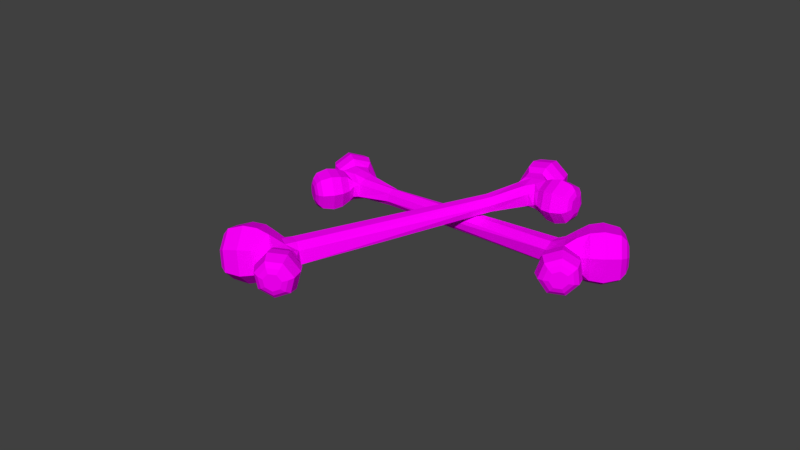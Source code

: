 # Source: Bone.blend  (saved by Blender 2.79.0; exported with 4.5.12 LTS)
import bpy
from mathutils import Matrix  # noqa: F401  (used for matrix-valued properties, if any)

bpy.ops.wm.read_factory_settings(use_empty=True)
scene = bpy.context.scene
scene.name = 'Scene'

# ---- collections
col_collection_1 = bpy.data.collections.new('Collection 1'); scene.collection.children.link(col_collection_1)

# ---- images (referenced by path relative to the original .blend; pixels are not part of the script)
import os
ASSET_DIR = os.environ.get("B2B_ASSET_DIR", "")  # directory of the original .blend (textures are referenced by path, not embedded)
HERE = os.path.dirname(os.path.abspath(__file__))  # packed textures are extracted next to this script under _unpacked/

def load_image(name, relpath, width, height, colorspace="sRGB"):
    """Load a texture the original file referenced (path relative to the .blend, or extracted next to this script)."""
    p = next((c for c in (os.path.join(HERE, relpath), os.path.join(ASSET_DIR, relpath)) if relpath and os.path.exists(c)), "")
    if p:
        img = bpy.data.images.load(p, check_existing=True)
        img.name = name
    else:  # same state as the original file: an image datablock whose file is absent (Cycles renders it pink)
        img = bpy.data.images.new(name, width, height)
        img.source = "FILE"
        img.filepath = "//" + (relpath or name)
    img.colorspace_settings.name = colorspace
    return img
img_colors_png = load_image('colors.png', 'colors.png', 1024, 1024, 'sRGB')

# ---- materials (node trees are filled in below, after node groups)
mat_material_008 = bpy.data.materials.new('Material.008')
mat_material_008.alpha_threshold = 0.0
mat_material_008.roughness = 0.5

# ---- material node trees
mat_material_008.use_nodes = True; mat_material_008.node_tree.nodes.clear()
_N = mat_material_008.node_tree.nodes; _L = mat_material_008.node_tree.links
n0 = _N.new('ShaderNodeOutputMaterial'); n0.name = 'Material Output'; n0.location = (300, 300)
n1 = _N.new('ShaderNodeBsdfDiffuse'); n1.name = 'Diffuse BSDF'; n1.location = (10, 300)
n2 = _N.new('ShaderNodeTexImage'); n2.name = 'Image Texture'; n2.location = (-185, 282)
n2.width = 140
n2.image = img_colors_png
_L.new(n1.outputs[0], n0.inputs[0])
_L.new(n2.outputs[0], n1.inputs[0])
n0.is_active_output = True

# ---- world
world_world = bpy.data.worlds.new('World'); scene.world = world_world
world_world.color = (0.05088, 0.05088, 0.05088)
world_world.use_sun_shadow = False
world_world.sun_shadow_jitter_overblur = 0.0
world_world.cycles.sampling_method = 'MANUAL'

# ---- meshes
me_circle_003 = bpy.data.meshes.new('Circle.003')
me_circle_003.from_pydata([(0.2046, -0.04253, -0.8691), (0.225, -0.003694, -0.8555), (0.2125, 0.0397, -0.8639), (0.1765, 0.05498, -0.8879), (0.1441, 0.03063, -0.9096), (0.1397, -0.015, -0.9125), (0.1667, -0.04757, -0.8945), (-0.007357, 0.06178, 0.6362), (-0.0572, 0.03474, 0.6362), (-0.04631, -0.0373, 0.6362), (-0.003708, -0.06789, 0.6306), (0.06003, -0.06885, 0.6362), (0.09201, 0.01234, 0.6362), (0.06287, 0.05404, 0.6362), (0.01285, 0.1135, 0.7723), (-0.02766, 0.03197, 0.7914), (-0.02223, -0.03617, 0.7943), (0.03552, -0.1233, 0.7572), (0.1187, -0.08807, 0.7016), (0.1476, 0.01215, 0.6823), (0.1005, 0.1018, 0.7137), (0.04971, 0.1389, 0.8211), (-0.02622, 0.04711, 0.8718), (-0.01391, -0.0815, 0.8636), (0.07736, -0.1501, 0.8026), (0.1789, -0.1071, 0.7348), (0.2142, 0.01523, 0.7112), (0.1567, 0.1247, 0.7496), (0.08613, 0.1499, 0.8826), (0.00426, 0.05094, 0.9373), (0.01753, -0.08774, 0.9284), (0.116, -0.1617, 0.8627), (0.2254, -0.1153, 0.7895), (0.2635, 0.01657, 0.7641), (0.2015, 0.1346, 0.8055), (0.1376, 0.1298, 0.9468), (0.06651, 0.04397, 0.9943), (0.07803, -0.07639, 0.9866), (0.1634, -0.1406, 0.9295), (0.2584, -0.1003, 0.866), (0.2915, 0.01414, 0.844), (0.2377, 0.1166, 0.8799), (0.1629, 0.0972, 0.964), (0.1094, 0.03262, 0.9997), (0.1181, -0.05791, 0.9939), (0.1823, -0.1062, 0.9509), (0.2538, -0.0759, 0.9032), (0.2786, 0.01018, 0.8866), (0.2382, 0.08722, 0.9136), (0.1813, 0.06086, 0.9685), (0.1475, 0.01998, 0.9911), (0.153, -0.03732, 0.9874), (0.1936, -0.06789, 0.9603), (0.2389, -0.04871, 0.93), (0.2546, 0.005774, 0.9195), (0.229, 0.05454, 0.9366), (0.06556, 0.02693, -0.4194), (-0.009571, 0.0282, -0.4194), (0.0283, 0.04566, -0.4194), (0.2119, -0.06856, -0.8508), (0.2442, -0.007203, -0.8292), (0.2244, 0.06135, -0.8425), (0.1675, 0.08549, -0.8805), (0.1163, 0.04702, -0.9147), (0.1094, -0.02507, -0.9193), (0.152, -0.07651, -0.8909), (0.2116, -0.09194, -0.8239), (0.2544, -0.01036, -0.7953), (0.2281, 0.0808, -0.8129), (0.1524, 0.1129, -0.8634), (0.08442, 0.06175, -0.9089), (0.07524, -0.03411, -0.915), (0.1318, -0.1025, -0.8772), (0.1828, -0.1063, -0.7647), (0.2321, -0.01229, -0.7317), (0.2018, 0.09274, -0.7519), (0.1146, 0.1297, -0.8102), (0.03623, 0.07079, -0.8626), (0.02566, -0.03967, -0.8697), (0.09087, -0.1185, -0.8261), (0.1471, -0.0984, -0.7201), (0.1928, -0.01123, -0.6895), (0.1647, 0.08617, -0.7083), (0.08388, 0.1205, -0.7624), (0.01119, 0.06582, -0.811), (0.00139, -0.03661, -0.8175), (0.06186, -0.1097, -0.7771), (0.1157, -0.07958, -0.7027), (0.1524, -0.009649, -0.6782), (0.1298, 0.06848, -0.6933), (0.06585, 0.08963, -0.7355), (0.01226, 0.04306, -0.7702), (-0.008657, -0.03144, -0.7778), (0.04733, -0.08864, -0.7484), (0.08188, -0.05527, -0.6226), (0.111, -0.01181, -0.6226), (0.07903, 0.05875, -0.6226), (0.0153, 0.05779, -0.617), (-0.02731, 0.03783, -0.6226), (-0.03819, -0.03421, -0.6226), (0.01165, -0.06302, -0.6226), (-0.2385, -0.06856, 0.7839), (-0.2576, -0.01111, 0.753), (-0.2459, 0.05307, 0.772), (-0.2123, 0.07567, 0.8266), (-0.1821, 0.03966, 0.8757), (-0.178, -0.02784, 0.8823), (-0.2032, -0.076, 0.8414), (-0.2277, -0.09044, 0.7612), (-0.253, -0.01407, 0.7201), (-0.2375, 0.07128, 0.7454), (-0.1929, 0.1013, 0.8179), (-0.1527, 0.05344, 0.8832), (-0.1473, -0.03631, 0.892), (-0.1807, -0.1003, 0.8377), (-0.1801, -0.1039, 0.722), (-0.2092, -0.01588, 0.6747), (-0.1913, 0.08246, 0.7038), (-0.1399, 0.1171, 0.7874), (-0.09362, 0.0619, 0.8626), (-0.08739, -0.04151, 0.8727), (-0.1259, -0.1153, 0.8102), (-0.1323, -0.09649, 0.6981), (-0.1593, -0.01488, 0.6542), (-0.1427, 0.07631, 0.6811), (-0.09505, 0.1084, 0.7587), (-0.05216, 0.05725, 0.8284), (-0.04637, -0.03865, 0.8378), (-0.08205, -0.1071, 0.7798), (-0.08311, -0.07946, 0.6912), (-0.1052, -0.01259, 0.6553), (-0.09165, 0.06214, 0.6774), (-0.05256, 0.08845, 0.7409), (-0.04191, -0.08813, 0.7582), (-0.2171, -0.0489, 0.8388), (-0.2012, -0.01842, 0.8646), (-0.2038, 0.02431, 0.8604), (-0.2229, 0.0471, 0.8294), (-0.2441, 0.0328, 0.7948), (-0.2515, -0.007828, 0.7828), (-0.2395, -0.04419, 0.8024), (-0.06381, -0.05394, 0.6678), (-0.07126, 0.03744, 0.6623), (0.03055, 0.07906, 0.6999), (0.04684, -0.07833, 0.6939), (0.07976, -0.06437, 0.6719), (0.06524, 0.07446, 0.6767), (-0.01735, -0.07622, 0.6943), (-0.07257, -0.02747, 0.6536), (-0.0307, 0.07306, 0.6875), (0.1029, 0.008895, 0.6643), (0.07732, -0.01732, -0.42), (0.04854, -0.05026, -0.42), (-0.02087, -0.01292, -0.42), (0.004844, -0.0483, -0.42), (-0.2195, 0.06909, -0.7703), (-0.2385, 0.01165, -0.7394), (-0.2269, -0.05254, -0.7584), (-0.1933, -0.07513, -0.813), (-0.1631, -0.03912, -0.8621), (-0.159, 0.02838, -0.8687), (-0.1841, 0.07654, -0.8279), (-0.2087, 0.09098, -0.7476), (-0.234, 0.0146, -0.7065), (-0.2185, -0.07074, -0.7318), (-0.1738, -0.1008, -0.8043), (-0.1337, -0.05291, -0.8696), (-0.1283, 0.03684, -0.8784), (-0.1617, 0.1009, -0.8241), (-0.1611, 0.1044, -0.7084), (-0.1902, 0.01641, -0.6611), (-0.1723, -0.08193, -0.6902), (-0.1209, -0.1165, -0.7738), (-0.07462, -0.06137, -0.849), (-0.06838, 0.04204, -0.8591), (-0.1069, 0.1158, -0.7966), (-0.1133, 0.09703, -0.6845), (-0.1403, 0.01542, -0.6406), (-0.1237, -0.07578, -0.6676), (-0.07604, -0.1079, -0.7451), (-0.03315, -0.05671, -0.8148), (-0.02737, 0.03918, -0.8242), (-0.06304, 0.1076, -0.7662), (-0.06411, 0.08, -0.6777), (-0.08624, 0.01312, -0.6417), (-0.07265, -0.06161, -0.6638), (-0.03356, -0.08792, -0.7273), (-0.02291, 0.08867, -0.7446), (-0.1981, 0.04944, -0.8252), (-0.1822, 0.01895, -0.851), (-0.1848, -0.02377, -0.8469), (-0.2039, -0.04657, -0.8158), (-0.2251, -0.03227, -0.7812), (-0.2325, 0.008362, -0.7692), (-0.2205, 0.04472, -0.7888), (-0.04481, 0.05447, -0.6542), (-0.05225, -0.0369, -0.6487), (0.04955, -0.07853, -0.6863), (0.06585, 0.07886, -0.6803), (0.09877, 0.0649, -0.6583), (0.08425, -0.07393, -0.6631), (0.001662, 0.07676, -0.6807), (-0.05357, 0.02801, -0.64), (-0.01169, -0.07253, -0.6739), (0.1219, -0.008361, -0.6507), (1.002, 0.1182, 0.004554), (0.9998, 0.0809, -0.02226), (1.001, 0.03666, -0.009932), (1.004, 0.01875, 0.03224), (1.007, 0.04066, 0.07251), (1.008, 0.08588, 0.08055), (1.005, 0.1204, 0.05031), (-0.4137, 0.04902, -0.5556), (-0.4381, 0.07334, -0.5106), (-0.4327, 0.1458, -0.5156), (-0.4069, 0.1785, -0.548), (-0.3805, 0.183, -0.6061), (-0.3648, 0.1037, -0.6389), (-0.3792, 0.0605, -0.6162), (-0.5223, 0.00269, -0.6431), (-0.5588, 0.08246, -0.6122), (-0.5586, 0.1509, -0.6142), (-0.4979, 0.2398, -0.6408), (-0.4086, 0.2073, -0.688), (-0.3776, 0.1082, -0.7099), (-0.4282, 0.01717, -0.6899), (-0.5467, -0.01919, -0.7006), (-0.6282, 0.0699, -0.6538), (-0.6149, 0.1987, -0.6526), (-0.5169, 0.2701, -0.6978), (-0.4079, 0.2305, -0.7554), (-0.3701, 0.1096, -0.7821), (-0.4319, -0.001523, -0.7577), (-0.5824, -0.02636, -0.7631), (-0.6702, 0.06971, -0.7127), (-0.6559, 0.2086, -0.7113), (-0.5502, 0.2857, -0.7601), (-0.4327, 0.2429, -0.8222), (-0.3919, 0.1125, -0.851), (-0.4585, -0.007309, -0.8247), (-0.6131, -0.001634, -0.8381), (-0.6893, 0.08175, -0.7943), (-0.6769, 0.2023, -0.7931), (-0.5851, 0.2692, -0.8354), (-0.4832, 0.2321, -0.8894), (-0.4478, 0.1189, -0.9143), (-0.5056, 0.0149, -0.8915), (-0.6155, 0.03282, -0.8665), (-0.6729, 0.09553, -0.8335), (-0.6635, 0.1862, -0.8326), (-0.5945, 0.2365, -0.8645), (-0.5179, 0.2086, -0.905), (-0.4912, 0.1235, -0.9238), (-0.5347, 0.04526, -0.9066), (-0.6104, 0.07022, -0.8825), (-0.6467, 0.1099, -0.8616), (-0.6408, 0.1673, -0.8611), (-0.5971, 0.1991, -0.8812), (-0.5486, 0.1815, -0.9069), (-0.5317, 0.1276, -0.9188), (-0.5592, 0.0781, -0.9079), (0.5416, 0.05523, -0.09931), (0.5047, 0.04995, -0.03407), (0.5233, 0.03455, -0.06807), (0.9893, 0.1451, -0.009189), (0.9864, 0.08623, -0.05154), (0.9881, 0.01634, -0.03207), (0.9933, -0.01195, 0.03456), (0.998, 0.02265, 0.09817), (0.9986, 0.0941, 0.1109), (0.9948, 0.1486, 0.06309), (0.9658, 0.1692, -0.02059), (0.9618, 0.09097, -0.0769), (0.9642, -0.001959, -0.05102), (0.971, -0.03958, 0.03758), (0.9773, 0.006435, 0.1222), (0.9781, 0.1014, 0.139), (0.973, 0.1739, 0.07552), (0.9, 0.1838, -0.02371), (0.8955, 0.09367, -0.0886), (0.8982, -0.01341, -0.05877), (0.9061, -0.05676, 0.04331), (0.9132, -0.003736, 0.1408), (0.9143, 0.1057, 0.1602), (0.9084, 0.1892, 0.08703), (0.8437, 0.1754, -0.01499), (0.8395, 0.0918, -0.07516), (0.842, -0.007491, -0.0475), (0.8493, -0.04769, 0.04716), (0.856, 0.001479, 0.1375), (0.8569, 0.103, 0.1556), (0.8514, 0.1804, 0.0877), (0.8131, 0.1555, 0.002596), (0.8097, 0.08842, -0.04567), (0.8117, 0.008767, -0.02348), (0.8171, -0.01706, 0.05157), (0.821, 0.0255, 0.118), (0.8174, 0.09851, 0.1445), (0.8193, 0.1595, 0.08497), (0.7267, 0.1319, -0.008784), (0.741, 0.09008, -0.03679), (0.7253, 0.01794, -0.01333), (0.689, 0.01567, 0.03936), (0.673, 0.03314, 0.0804), (0.6677, 0.1045, 0.0943), (0.6922, 0.1359, 0.05275), (-0.6558, 0.1713, -0.419), (-0.6383, 0.112, -0.3909), (-0.6491, 0.04915, -0.4143), (-0.6802, 0.03007, -0.4716), (-0.7081, 0.06914, -0.5197), (-0.7118, 0.1369, -0.5223), (-0.6885, 0.1824, -0.4775), (-0.6307, 0.193, -0.4159), (-0.6074, 0.1142, -0.3785), (-0.6218, 0.03061, -0.4096), (-0.6631, 0.00524, -0.4859), (-0.7002, 0.05718, -0.5498), (-0.7051, 0.1473, -0.5533), (-0.6742, 0.2078, -0.4937), (-0.5732, 0.2078, -0.4373), (-0.5463, 0.1169, -0.3942), (-0.5629, 0.02064, -0.4301), (-0.6105, -0.008597, -0.5179), (-0.6532, 0.05125, -0.5916), (-0.6589, 0.1551, -0.5956), (-0.6233, 0.2248, -0.527), (-0.5289, 0.2022, -0.4675), (-0.5039, 0.118, -0.4276), (-0.5193, 0.02867, -0.4608), (-0.5634, 0.001562, -0.5423), (-0.6031, 0.05706, -0.6106), (-0.6084, 0.1534, -0.6143), (-0.5753, 0.218, -0.5507), (-0.4987, 0.1876, -0.508), (-0.4783, 0.1186, -0.4753), (-0.4909, 0.04542, -0.5025), (-0.5271, 0.0232, -0.5693), (-0.5368, 0.2006, -0.5761), (-0.6931, 0.1545, -0.4658), (-0.7078, 0.1257, -0.4941), (-0.7054, 0.08283, -0.4925), (-0.6878, 0.0581, -0.462), (-0.6681, 0.07018, -0.4258), (-0.6613, 0.11, -0.4109), (-0.6724, 0.1475, -0.4287), (-0.4689, 0.1625, -0.5149), (-0.4678, 0.07071, -0.5113), (-0.4505, 0.03575, -0.6208), (-0.4372, 0.1935, -0.6224), (-0.4019, 0.1807, -0.6411), (-0.4133, 0.04148, -0.6394), (-0.4691, 0.188, -0.5669), (-0.4608, 0.1352, -0.5019), (-0.4698, 0.03809, -0.5611), (-0.3839, 0.1085, -0.6619), (0.548, 0.1, -0.1065), (0.5339, 0.1314, -0.07944), (0.4998, 0.09037, -0.02139), (0.5124, 0.1271, -0.04157), (0.7072, -0.01286, 0.318), (0.671, 0.04441, 0.3229), (0.6933, 0.1085, 0.326), (0.7574, 0.1312, 0.325), (0.8149, 0.09534, 0.3206), (0.8226, 0.02799, 0.3161), (0.7747, -0.02017, 0.315), (0.6928, -0.03343, 0.2961), (0.6446, 0.04272, 0.3027), (0.6742, 0.128, 0.3068), (0.7594, 0.1581, 0.3054), (0.8359, 0.1104, 0.2996), (0.8462, 0.02088, 0.2937), (0.7825, -0.04315, 0.2921), (0.682, -0.04309, 0.2347), (0.6265, 0.04465, 0.2422), (0.6607, 0.1429, 0.247), (0.7588, 0.1776, 0.2454), (0.847, 0.1227, 0.2386), (0.8588, 0.01948, 0.2318), (0.7854, -0.0543, 0.23), (0.6846, -0.03243, 0.1819), (0.6332, 0.04894, 0.1889), (0.6649, 0.14, 0.1933), (0.7558, 0.1722, 0.1918), (0.8376, 0.1213, 0.1855), (0.8486, 0.02559, 0.1792), (0.7805, -0.04282, 0.1776), (0.7029, -0.0126, 0.1368), (0.6607, 0.05408, 0.1425), (0.6867, 0.1287, 0.1461), (0.7612, 0.1551, 0.1449), (0.7814, -0.02111, 0.1333), (0.7656, 0.00622, 0.3275), (0.7959, 0.0367, 0.3282), (0.791, 0.07934, 0.331), (0.7546, 0.102, 0.3338), (0.7141, 0.08768, 0.3345), (0.6999, 0.0471, 0.3325), (0.7229, 0.01085, 0.3294), (0.6919, 0.01463, 0.1101), (0.6836, 0.1056, 0.1195), (0.7663, 0.1514, 0.05198), (0.769, -0.004611, 0.02517), (0.766, 0.01176, -0.01337), (0.7632, 0.1494, 0.01016), (0.7378, -0.005947, 0.08131), (0.6753, 0.04102, 0.1123), (0.7254, 0.1426, 0.09875), (0.7708, 0.08635, -0.03271)], [], [(56, 13, 12, 151), (152, 11, 10, 154), (153, 9, 8, 57), (58, 7, 13, 56), (151, 12, 11, 152), (154, 10, 9, 153), (57, 8, 7, 58), (14, 21, 27, 20), (19, 26, 25, 18), (17, 24, 23, 16), (15, 22, 21, 14), (20, 27, 26, 19), (18, 25, 24, 17), (16, 23, 22, 15), (27, 34, 33, 26), (25, 32, 31, 24), (23, 30, 29, 22), (21, 28, 34, 27), (26, 33, 32, 25), (24, 31, 30, 23), (22, 29, 28, 21), (33, 40, 39, 32), (31, 38, 37, 30), (29, 36, 35, 28), (34, 41, 40, 33), (32, 39, 38, 31), (30, 37, 36, 29), (28, 35, 41, 34), (37, 44, 43, 36), (35, 42, 48, 41), (40, 47, 46, 39), (38, 45, 44, 37), (36, 43, 42, 35), (41, 48, 47, 40), (39, 46, 45, 38), (48, 55, 54, 47), (46, 53, 52, 45), (44, 51, 50, 43), (42, 49, 55, 48), (47, 54, 53, 46), (45, 52, 51, 44), (43, 50, 49, 42), (50, 51, 52, 53, 54, 55, 49), (72, 65, 59, 66), (71, 64, 65, 72), (61, 2, 3, 62), (62, 3, 4, 63), (66, 59, 60, 67), (63, 4, 5, 64), (64, 5, 6, 65), (60, 1, 2, 61), (59, 0, 1, 60), (69, 62, 63, 70), (65, 6, 0, 59), (68, 61, 62, 69), (67, 60, 61, 68), (70, 63, 64, 71), (74, 67, 68, 75), (78, 71, 72, 79), (75, 68, 69, 76), (79, 72, 66, 73), (76, 69, 70, 77), (73, 66, 67, 74), (77, 70, 71, 78), (85, 78, 79, 86), (81, 74, 75, 82), (84, 77, 78, 85), (83, 76, 77, 84), (86, 79, 73, 80), (82, 75, 76, 83), (80, 73, 74, 81), (93, 86, 80, 87), (90, 83, 84, 91), (87, 80, 81, 88), (91, 84, 85, 92), (88, 81, 82, 89), (92, 85, 86, 93), (89, 82, 83, 90), (153, 99, 100, 154), (151, 95, 96, 56), (57, 98, 99, 153), (58, 97, 98, 57), (154, 100, 94, 152), (56, 96, 97, 58), (152, 94, 95, 151), (155, 194, 193, 156), (168, 161, 155, 162), (162, 155, 156, 163), (156, 193, 192, 157), (160, 189, 188, 161), (5, 4, 3, 2, 1, 0, 6), (159, 190, 189, 160), (165, 158, 159, 166), (101, 140, 139, 102), (106, 135, 134, 107), (114, 107, 101, 108), (108, 101, 102, 109), (105, 136, 135, 106), (102, 139, 138, 103), (111, 104, 105, 112), (113, 106, 107, 114), (103, 138, 137, 104), (135, 136, 137, 138, 139, 140, 134), (109, 102, 103, 110), (110, 103, 104, 111), (107, 134, 140, 101), (104, 137, 136, 105), (119, 112, 113, 120), (121, 114, 108, 115), (120, 113, 114, 121), (117, 110, 111, 118), (112, 105, 106, 113), (118, 111, 112, 119), (115, 108, 109, 116), (124, 117, 118, 125), (128, 121, 115, 122), (125, 118, 119, 126), (127, 120, 121, 128), (126, 119, 120, 127), (123, 116, 117, 124), (116, 109, 110, 117), (15, 126, 127, 16), (132, 125, 126, 15), (129, 122, 123, 130), (122, 115, 116, 123), (130, 123, 124, 131), (16, 127, 128, 133), (131, 124, 125, 132), (133, 128, 122, 129), (7, 8, 142, 149), (8, 9, 148, 142), (15, 14, 132), (7, 149, 143, 13), (14, 20, 146, 143), (12, 13, 146, 150), (11, 12, 150, 145), (18, 17, 144, 145), (130, 148, 141, 129), (9, 10, 147, 141), (16, 133, 17), (10, 11, 144, 147), (143, 149, 132, 14), (149, 142, 131, 132), (145, 144, 11), (143, 146, 13), (147, 144, 17, 133), (142, 148, 130, 131), (141, 148, 9), (150, 146, 20, 19), (141, 147, 133, 129), (145, 150, 19, 18), (167, 160, 161, 168), (157, 192, 191, 158), (189, 190, 191, 192, 193, 194, 188), (163, 156, 157, 164), (164, 157, 158, 165), (161, 188, 194, 155), (158, 191, 190, 159), (173, 166, 167, 174), (175, 168, 162, 169), (174, 167, 168, 175), (171, 164, 165, 172), (166, 159, 160, 167), (172, 165, 166, 173), (169, 162, 163, 170), (178, 171, 172, 179), (182, 175, 169, 176), (179, 172, 173, 180), (181, 174, 175, 182), (180, 173, 174, 181), (177, 170, 171, 178), (170, 163, 164, 171), (92, 180, 181, 91), (186, 179, 180, 92), (183, 176, 177, 184), (176, 169, 170, 177), (184, 177, 178, 185), (91, 181, 182, 187), (185, 178, 179, 186), (187, 182, 176, 183), (100, 99, 196, 203), (99, 98, 202, 196), (92, 93, 186), (100, 203, 197, 94), (93, 87, 200, 197), (95, 94, 200, 204), (96, 95, 204, 199), (89, 90, 198, 199), (184, 202, 195, 183), (98, 97, 201, 195), (91, 187, 90), (97, 96, 198, 201), (197, 203, 186, 93), (203, 196, 185, 186), (199, 198, 96), (197, 200, 94), (201, 198, 90, 187), (196, 202, 184, 185), (195, 202, 98), (204, 200, 87, 88), (195, 201, 187, 183), (199, 204, 88, 89), (261, 218, 217, 356), (357, 216, 215, 359), (358, 214, 213, 262), (263, 212, 218, 261), (356, 217, 216, 357), (359, 215, 214, 358), (262, 213, 212, 263), (219, 226, 232, 225), (224, 231, 230, 223), (222, 229, 228, 221), (220, 227, 226, 219), (225, 232, 231, 224), (223, 230, 229, 222), (221, 228, 227, 220), (232, 239, 238, 231), (230, 237, 236, 229), (228, 235, 234, 227), (226, 233, 239, 232), (231, 238, 237, 230), (229, 236, 235, 228), (227, 234, 233, 226), (238, 245, 244, 237), (236, 243, 242, 235), (234, 241, 240, 233), (239, 246, 245, 238), (237, 244, 243, 236), (235, 242, 241, 234), (233, 240, 246, 239), (242, 249, 248, 241), (240, 247, 253, 246), (245, 252, 251, 244), (243, 250, 249, 242), (241, 248, 247, 240), (246, 253, 252, 245), (244, 251, 250, 243), (253, 260, 259, 252), (251, 258, 257, 250), (249, 256, 255, 248), (247, 254, 260, 253), (252, 259, 258, 251), (250, 257, 256, 249), (248, 255, 254, 247), (255, 256, 257, 258, 259, 260, 254), (277, 270, 264, 271), (276, 269, 270, 277), (266, 207, 208, 267), (267, 208, 209, 268), (271, 264, 265, 272), (268, 209, 210, 269), (269, 210, 211, 270), (265, 206, 207, 266), (264, 205, 206, 265), (274, 267, 268, 275), (270, 211, 205, 264), (273, 266, 267, 274), (272, 265, 266, 273), (275, 268, 269, 276), (279, 272, 273, 280), (283, 276, 277, 284), (280, 273, 274, 281), (284, 277, 271, 278), (281, 274, 275, 282), (278, 271, 272, 279), (282, 275, 276, 283), (290, 283, 284, 291), (286, 279, 280, 287), (289, 282, 283, 290), (288, 281, 282, 289), (291, 284, 278, 285), (287, 280, 281, 288), (285, 278, 279, 286), (298, 291, 285, 292), (295, 288, 289, 296), (292, 285, 286, 293), (296, 289, 290, 297), (293, 286, 287, 294), (297, 290, 291, 298), (294, 287, 288, 295), (358, 304, 305, 359), (356, 300, 301, 261), (262, 303, 304, 358), (263, 302, 303, 262), (359, 305, 299, 357), (261, 301, 302, 263), (357, 299, 300, 356), (360, 399, 398, 361), (373, 366, 360, 367), (367, 360, 361, 368), (361, 398, 397, 362), (365, 394, 393, 366), (210, 209, 208, 207, 206, 205, 211), (364, 395, 394, 365), (370, 363, 364, 371), (306, 345, 344, 307), (311, 340, 339, 312), (319, 312, 306, 313), (313, 306, 307, 314), (310, 341, 340, 311), (307, 344, 343, 308), (316, 309, 310, 317), (318, 311, 312, 319), (308, 343, 342, 309), (340, 341, 342, 343, 344, 345, 339), (314, 307, 308, 315), (315, 308, 309, 316), (312, 339, 345, 306), (309, 342, 341, 310), (324, 317, 318, 325), (326, 319, 313, 320), (325, 318, 319, 326), (322, 315, 316, 323), (317, 310, 311, 318), (323, 316, 317, 324), (320, 313, 314, 321), (329, 322, 323, 330), (333, 326, 320, 327), (330, 323, 324, 331), (332, 325, 326, 333), (331, 324, 325, 332), (328, 321, 322, 329), (321, 314, 315, 322), (220, 331, 332, 221), (337, 330, 331, 220), (334, 327, 328, 335), (327, 320, 321, 328), (335, 328, 329, 336), (221, 332, 333, 338), (336, 329, 330, 337), (338, 333, 327, 334), (212, 213, 347, 354), (213, 214, 353, 347), (220, 219, 337), (212, 354, 348, 218), (219, 225, 351, 348), (217, 218, 351, 355), (216, 217, 355, 350), (223, 222, 349, 350), (335, 353, 346, 334), (214, 215, 352, 346), (221, 338, 222), (215, 216, 349, 352), (348, 354, 337, 219), (354, 347, 336, 337), (350, 349, 216), (348, 351, 218), (352, 349, 222, 338), (347, 353, 335, 336), (346, 353, 214), (355, 351, 225, 224), (346, 352, 338, 334), (350, 355, 224, 223), (372, 365, 366, 373), (362, 397, 396, 363), (394, 395, 396, 397, 398, 399, 393), (368, 361, 362, 369), (369, 362, 363, 370), (366, 393, 399, 360), (363, 396, 395, 364), (378, 371, 372, 379), (380, 373, 367, 374), (379, 372, 373, 380), (376, 369, 370, 377), (371, 364, 365, 372), (377, 370, 371, 378), (374, 367, 368, 375), (383, 376, 377, 384), (387, 380, 374, 381), (384, 377, 378, 385), (386, 379, 380, 387), (385, 378, 379, 386), (382, 375, 376, 383), (375, 368, 369, 376), (297, 385, 386, 296), (391, 384, 385, 297), (388, 381, 382, 389), (381, 374, 375, 382), (389, 382, 383, 390), (296, 386, 387, 392), (390, 383, 384, 391), (392, 387, 381, 388), (305, 304, 401, 408), (304, 303, 407, 401), (297, 298, 391), (305, 408, 402, 299), (298, 292, 405, 402), (300, 299, 405, 409), (301, 300, 409, 404), (294, 295, 403, 404), (389, 407, 400, 388), (303, 302, 406, 400), (296, 392, 295), (302, 301, 403, 406), (402, 408, 391, 298), (408, 401, 390, 391), (404, 403, 301), (402, 405, 299), (406, 403, 295, 392), (401, 407, 389, 390), (400, 407, 303), (409, 405, 292, 293), (400, 406, 392, 388), (404, 409, 293, 294)])
_uv = me_circle_003.uv_layers.new(name='UVMap')
_uv.uv.foreach_set('vector', [0.1319, 0.8481, 0.155, 0.8481, 0.155, 0.8712, 0.1319, 0.8712, 0.1319, 0.8481, 0.155, 0.8481, 0.155, 0.8712, 0.1319, 0.8712, 0.1319, 0.8481, 0.155, 0.8481, 0.155, 0.8712, 0.1319, 0.8712, 0.1319, 0.8481, 0.155, 0.8481, 0.155, 0.8712, 0.1319, 0.8712, 0.1319, 0.8481, 0.155, 0.8481, 0.155, 0.8712, 0.1319, 0.8712, 0.1319, 0.8481, 0.155, 0.8481, 0.155, 0.8712, 0.1319, 0.8712, 0.1319, 0.8481, 0.155, 0.8481, 0.155, 0.8712, 0.1319, 0.8712, 0.1319, 0.8481, 0.155, 0.8481, 0.155, 0.8712, 0.1319, 0.8712, 0.1319, 0.8481, 0.155, 0.8481, 0.155, 0.8712, 0.1319, 0.8712, 0.1319, 0.8481, 0.155, 0.8481, 0.155, 0.8712, 0.1319, 0.8712, 0.1319, 0.8481, 0.155, 0.8481, 0.155, 0.8712, 0.1319, 0.8712, 0.1319, 0.8481, 0.155, 0.8481, 0.155, 0.8712, 0.1319, 0.8712, 0.1319, 0.8481, 0.155, 0.8481, 0.155, 0.8712, 0.1319, 0.8712, 0.1319, 0.8481, 0.155, 0.8481, 0.155, 0.8712, 0.1319, 0.8712, 0.1319, 0.8481, 0.155, 0.8481, 0.155, 0.8712, 0.1319, 0.8712, 0.1319, 0.8481, 0.155, 0.8481, 0.155, 0.8712, 0.1319, 0.8712, 0.1319, 0.8481, 0.155, 0.8481, 0.155, 0.8712, 0.1319, 0.8712, 0.1319, 0.8481, 0.155, 0.8481, 0.155, 0.8712, 0.1319, 0.8712, 0.1319, 0.8481, 0.155, 0.8481, 0.155, 0.8712, 0.1319, 0.8712, 0.1319, 0.8481, 0.155, 0.8481, 0.155, 0.8712, 0.1319, 0.8712, 0.1319, 0.8481, 0.155, 0.8481, 0.155, 0.8712, 0.1319, 0.8712, 0.1319, 0.8481, 0.155, 0.8481, 0.155, 0.8712, 0.1319, 0.8712, 0.1319, 0.8481, 0.155, 0.8481, 0.155, 0.8712, 0.1319, 0.8712, 0.1319, 0.8481, 0.155, 0.8481, 0.155, 0.8712, 0.1319, 0.8712, 0.1319, 0.8481, 0.155, 0.8481, 0.155, 0.8712, 0.1319, 0.8712, 0.1319, 0.8481, 0.155, 0.8481, 0.155, 0.8712, 0.1319, 0.8712, 0.1319, 0.8481, 0.155, 0.8481, 0.155, 0.8712, 0.1319, 0.8712, 0.1319, 0.8481, 0.155, 0.8481, 0.155, 0.8712, 0.1319, 0.8712, 0.1319, 0.8481, 0.155, 0.8481, 0.155, 0.8712, 0.1319, 0.8712, 0.1319, 0.8481, 0.155, 0.8481, 0.155, 0.8712, 0.1319, 0.8712, 0.1319, 0.8481, 0.155, 0.8481, 0.155, 0.8712, 0.1319, 0.8712, 0.1319, 0.8481, 0.155, 0.8481, 0.155, 0.8712, 0.1319, 0.8712, 0.1319, 0.8481, 0.155, 0.8481, 0.155, 0.8712, 0.1319, 0.8712, 0.1319, 0.8481, 0.155, 0.8481, 0.155, 0.8712, 0.1319, 0.8712, 0.1319, 0.8481, 0.155, 0.8481, 0.155, 0.8712, 0.1319, 0.8712, 0.1319, 0.8481, 0.155, 0.8481, 0.155, 0.8712, 0.1319, 0.8712, 0.1319, 0.8481, 0.155, 0.8481, 0.155, 0.8712, 0.1319, 0.8712, 0.1319, 0.8481, 0.155, 0.8481, 0.155, 0.8712, 0.1319, 0.8712, 0.1319, 0.8481, 0.155, 0.8481, 0.155, 0.8712, 0.1319, 0.8712, 0.1319, 0.8481, 0.155, 0.8481, 0.155, 0.8712, 0.1319, 0.8712, 0.1319, 0.8481, 0.155, 0.8481, 0.155, 0.8712, 0.1319, 0.8712, 0.1319, 0.8481, 0.155, 0.8481, 0.155, 0.8712, 0.1319, 0.8712, 0.1435, 0.8712, 0.1525, 0.8668, 0.1547, 0.8571, 0.1485, 0.8493, 0.1385, 0.8493, 0.1322, 0.8571, 0.1344, 0.8668, 0.1319, 0.8481, 0.155, 0.8481, 0.155, 0.8712, 0.1319, 0.8712, 0.1319, 0.8481, 0.155, 0.8481, 0.155, 0.8712, 0.1319, 0.8712, 0.1319, 0.8481, 0.155, 0.8481, 0.155, 0.8712, 0.1319, 0.8712, 0.1319, 0.8481, 0.155, 0.8481, 0.155, 0.8712, 0.1319, 0.8712, 0.1319, 0.8481, 0.155, 0.8481, 0.155, 0.8712, 0.1319, 0.8712, 0.1319, 0.8481, 0.155, 0.8481, 0.155, 0.8712, 0.1319, 0.8712, 0.1319, 0.8481, 0.155, 0.8481, 0.155, 0.8712, 0.1319, 0.8712, 0.1319, 0.8481, 0.155, 0.8481, 0.155, 0.8712, 0.1319, 0.8712, 0.1319, 0.8481, 0.155, 0.8481, 0.155, 0.8712, 0.1319, 0.8712, 0.1319, 0.8481, 0.155, 0.8481, 0.155, 0.8712, 0.1319, 0.8712, 0.1319, 0.8481, 0.155, 0.8481, 0.155, 0.8712, 0.1319, 0.8712, 0.1319, 0.8481, 0.155, 0.8481, 0.155, 0.8712, 0.1319, 0.8712, 0.1319, 0.8481, 0.155, 0.8481, 0.155, 0.8712, 0.1319, 0.8712, 0.1319, 0.8481, 0.155, 0.8481, 0.155, 0.8712, 0.1319, 0.8712, 0.1319, 0.8481, 0.155, 0.8481, 0.155, 0.8712, 0.1319, 0.8712, 0.1319, 0.8481, 0.155, 0.8481, 0.155, 0.8712, 0.1319, 0.8712, 0.1319, 0.8481, 0.155, 0.8481, 0.155, 0.8712, 0.1319, 0.8712, 0.1319, 0.8481, 0.155, 0.8481, 0.155, 0.8712, 0.1319, 0.8712, 0.1319, 0.8481, 0.155, 0.8481, 0.155, 0.8712, 0.1319, 0.8712, 0.1319, 0.8481, 0.155, 0.8481, 0.155, 0.8712, 0.1319, 0.8712, 0.1319, 0.8481, 0.155, 0.8481, 0.155, 0.8712, 0.1319, 0.8712, 0.1319, 0.8481, 0.155, 0.8481, 0.155, 0.8712, 0.1319, 0.8712, 0.1319, 0.8481, 0.155, 0.8481, 0.155, 0.8712, 0.1319, 0.8712, 0.1319, 0.8481, 0.155, 0.8481, 0.155, 0.8712, 0.1319, 0.8712, 0.1319, 0.8481, 0.155, 0.8481, 0.155, 0.8712, 0.1319, 0.8712, 0.1319, 0.8481, 0.155, 0.8481, 0.155, 0.8712, 0.1319, 0.8712, 0.1319, 0.8481, 0.155, 0.8481, 0.155, 0.8712, 0.1319, 0.8712, 0.1319, 0.8481, 0.155, 0.8481, 0.155, 0.8712, 0.1319, 0.8712, 0.1319, 0.8481, 0.155, 0.8481, 0.155, 0.8712, 0.1319, 0.8712, 0.1319, 0.8481, 0.155, 0.8481, 0.155, 0.8712, 0.1319, 0.8712, 0.1319, 0.8481, 0.155, 0.8481, 0.155, 0.8712, 0.1319, 0.8712, 0.1319, 0.8481, 0.155, 0.8481, 0.155, 0.8712, 0.1319, 0.8712, 0.1319, 0.8481, 0.155, 0.8481, 0.155, 0.8712, 0.1319, 0.8712, 0.1319, 0.8481, 0.155, 0.8481, 0.155, 0.8712, 0.1319, 0.8712, 0.1319, 0.8481, 0.155, 0.8481, 0.155, 0.8712, 0.1319, 0.8712, 0.1319, 0.8481, 0.155, 0.8481, 0.155, 0.8712, 0.1319, 0.8712, 0.1319, 0.8481, 0.155, 0.8481, 0.155, 0.8712, 0.1319, 0.8712, 0.1319, 0.8481, 0.155, 0.8481, 0.155, 0.8712, 0.1319, 0.8712, 0.1319, 0.8481, 0.155, 0.8481, 0.155, 0.8712, 0.1319, 0.8712, 0.1319, 0.8481, 0.155, 0.8481, 0.155, 0.8712, 0.1319, 0.8712, 0.1319, 0.8481, 0.155, 0.8481, 0.155, 0.8712, 0.1319, 0.8712, 0.1319, 0.8481, 0.155, 0.8481, 0.155, 0.8712, 0.1319, 0.8712, 0.1319, 0.8481, 0.155, 0.8481, 0.155, 0.8712, 0.1319, 0.8712, 0.1319, 0.8481, 0.155, 0.8481, 0.155, 0.8712, 0.1319, 0.8712, 0.1319, 0.8481, 0.155, 0.8481, 0.155, 0.8712, 0.1319, 0.8712, 0.1319, 0.8481, 0.155, 0.8481, 0.155, 0.8712, 0.1319, 0.8712, 0.1319, 0.8481, 0.155, 0.8481, 0.155, 0.8712, 0.1319, 0.8712, 0.1435, 0.8712, 0.1525, 0.8668, 0.1547, 0.8571, 0.1485, 0.8493, 0.1385, 0.8493, 0.1322, 0.8571, 0.1344, 0.8668, 0.1319, 0.8481, 0.155, 0.8481, 0.155, 0.8712, 0.1319, 0.8712, 0.1319, 0.8481, 0.155, 0.8481, 0.155, 0.8712, 0.1319, 0.8712, 0.1319, 0.8481, 0.155, 0.8481, 0.155, 0.8712, 0.1319, 0.8712, 0.1319, 0.8481, 0.155, 0.8481, 0.155, 0.8712, 0.1319, 0.8712, 0.1319, 0.8481, 0.155, 0.8481, 0.155, 0.8712, 0.1319, 0.8712, 0.1319, 0.8481, 0.155, 0.8481, 0.155, 0.8712, 0.1319, 0.8712, 0.1319, 0.8481, 0.155, 0.8481, 0.155, 0.8712, 0.1319, 0.8712, 0.1319, 0.8481, 0.155, 0.8481, 0.155, 0.8712, 0.1319, 0.8712, 0.1319, 0.8481, 0.155, 0.8481, 0.155, 0.8712, 0.1319, 0.8712, 0.1319, 0.8481, 0.155, 0.8481, 0.155, 0.8712, 0.1319, 0.8712, 0.1319, 0.8481, 0.155, 0.8481, 0.155, 0.8712, 0.1319, 0.8712, 0.1435, 0.8712, 0.1525, 0.8668, 0.1547, 0.8571, 0.1485, 0.8493, 0.1385, 0.8493, 0.1322, 0.8571, 0.1344, 0.8668, 0.1319, 0.8481, 0.155, 0.8481, 0.155, 0.8712, 0.1319, 0.8712, 0.1319, 0.8481, 0.155, 0.8481, 0.155, 0.8712, 0.1319, 0.8712, 0.1319, 0.8481, 0.155, 0.8481, 0.155, 0.8712, 0.1319, 0.8712, 0.1319, 0.8481, 0.155, 0.8481, 0.155, 0.8712, 0.1319, 0.8712, 0.1319, 0.8481, 0.155, 0.8481, 0.155, 0.8712, 0.1319, 0.8712, 0.1319, 0.8481, 0.155, 0.8481, 0.155, 0.8712, 0.1319, 0.8712, 0.1319, 0.8481, 0.155, 0.8481, 0.155, 0.8712, 0.1319, 0.8712, 0.1319, 0.8481, 0.155, 0.8481, 0.155, 0.8712, 0.1319, 0.8712, 0.1319, 0.8481, 0.155, 0.8481, 0.155, 0.8712, 0.1319, 0.8712, 0.1319, 0.8481, 0.155, 0.8481, 0.155, 0.8712, 0.1319, 0.8712, 0.1319, 0.8481, 0.155, 0.8481, 0.155, 0.8712, 0.1319, 0.8712, 0.1319, 0.8481, 0.155, 0.8481, 0.155, 0.8712, 0.1319, 0.8712, 0.1319, 0.8481, 0.155, 0.8481, 0.155, 0.8712, 0.1319, 0.8712, 0.1319, 0.8481, 0.155, 0.8481, 0.155, 0.8712, 0.1319, 0.8712, 0.1319, 0.8481, 0.155, 0.8481, 0.155, 0.8712, 0.1319, 0.8712, 0.1319, 0.8481, 0.155, 0.8481, 0.155, 0.8712, 0.1319, 0.8712, 0.1319, 0.8481, 0.155, 0.8481, 0.155, 0.8712, 0.1319, 0.8712, 0.1319, 0.8481, 0.155, 0.8481, 0.155, 0.8712, 0.1319, 0.8712, 0.1319, 0.8481, 0.155, 0.8481, 0.155, 0.8712, 0.1319, 0.8712, 0.1319, 0.8481, 0.155, 0.8481, 0.155, 0.8712, 0.1319, 0.8712, 0.1319, 0.8481, 0.155, 0.8481, 0.155, 0.8712, 0.1319, 0.8712, 0.1319, 0.8481, 0.155, 0.8481, 0.155, 0.8712, 0.1319, 0.8712, 0.1319, 0.8481, 0.155, 0.8481, 0.155, 0.8712, 0.1319, 0.8712, 0.1319, 0.8481, 0.155, 0.8481, 0.155, 0.8712, 0.1319, 0.8712, 0.1319, 0.8481, 0.155, 0.8481, 0.155, 0.8712, 0.1319, 0.8712, 0.1319, 0.8481, 0.155, 0.8481, 0.155, 0.8712, 0.1319, 0.8712, 0.1319, 0.8481, 0.155, 0.8481, 0.155, 0.8712, 0.1319, 0.8712, 0.1319, 0.8481, 0.155, 0.8481, 0.155, 0.8712, 0.1319, 0.8712, 0.1319, 0.8481, 0.155, 0.8481, 0.155, 0.8712, 0.1319, 0.8481, 0.155, 0.8481, 0.155, 0.8712, 0.1319, 0.8712, 0.1319, 0.8481, 0.155, 0.8481, 0.155, 0.8712, 0.1319, 0.8712, 0.1319, 0.8481, 0.155, 0.8481, 0.155, 0.8712, 0.1319, 0.8712, 0.1319, 0.8481, 0.155, 0.8481, 0.155, 0.8712, 0.1319, 0.8712, 0.1319, 0.8481, 0.155, 0.8481, 0.155, 0.8712, 0.1319, 0.8712, 0.1319, 0.8481, 0.155, 0.8481, 0.155, 0.8712, 0.1319, 0.8712, 0.1319, 0.8481, 0.155, 0.8481, 0.155, 0.8712, 0.1319, 0.8712, 0.1319, 0.8481, 0.155, 0.8481, 0.155, 0.8712, 0.1319, 0.8481, 0.155, 0.8481, 0.155, 0.8712, 0.1319, 0.8712, 0.1319, 0.8481, 0.155, 0.8481, 0.155, 0.8712, 0.1319, 0.8712, 0.1319, 0.8481, 0.155, 0.8481, 0.155, 0.8712, 0.1319, 0.8712, 0.1319, 0.8481, 0.155, 0.8481, 0.155, 0.8712, 0.1319, 0.8481, 0.155, 0.8481, 0.155, 0.8712, 0.1319, 0.8481, 0.155, 0.8481, 0.155, 0.8712, 0.1319, 0.8712, 0.1319, 0.8481, 0.155, 0.8481, 0.155, 0.8712, 0.1319, 0.8712, 0.1319, 0.8481, 0.155, 0.8481, 0.155, 0.8712, 0.1319, 0.8481, 0.155, 0.8481, 0.155, 0.8712, 0.1319, 0.8712, 0.1319, 0.8481, 0.155, 0.8481, 0.155, 0.8712, 0.1319, 0.8712, 0.1319, 0.8481, 0.155, 0.8481, 0.155, 0.8712, 0.1319, 0.8712, 0.1319, 0.8481, 0.155, 0.8481, 0.155, 0.8712, 0.1319, 0.8712, 0.1319, 0.8481, 0.155, 0.8481, 0.155, 0.8712, 0.1319, 0.8712, 0.1435, 0.8712, 0.1525, 0.8668, 0.1547, 0.8571, 0.1485, 0.8493, 0.1385, 0.8493, 0.1322, 0.8571, 0.1344, 0.8668, 0.1319, 0.8481, 0.155, 0.8481, 0.155, 0.8712, 0.1319, 0.8712, 0.1319, 0.8481, 0.155, 0.8481, 0.155, 0.8712, 0.1319, 0.8712, 0.1319, 0.8481, 0.155, 0.8481, 0.155, 0.8712, 0.1319, 0.8712, 0.1319, 0.8481, 0.155, 0.8481, 0.155, 0.8712, 0.1319, 0.8712, 0.1319, 0.8481, 0.155, 0.8481, 0.155, 0.8712, 0.1319, 0.8712, 0.1319, 0.8481, 0.155, 0.8481, 0.155, 0.8712, 0.1319, 0.8712, 0.1319, 0.8481, 0.155, 0.8481, 0.155, 0.8712, 0.1319, 0.8712, 0.1319, 0.8481, 0.155, 0.8481, 0.155, 0.8712, 0.1319, 0.8712, 0.1319, 0.8481, 0.155, 0.8481, 0.155, 0.8712, 0.1319, 0.8712, 0.1319, 0.8481, 0.155, 0.8481, 0.155, 0.8712, 0.1319, 0.8712, 0.1319, 0.8481, 0.155, 0.8481, 0.155, 0.8712, 0.1319, 0.8712, 0.1319, 0.8481, 0.155, 0.8481, 0.155, 0.8712, 0.1319, 0.8712, 0.1319, 0.8481, 0.155, 0.8481, 0.155, 0.8712, 0.1319, 0.8712, 0.1319, 0.8481, 0.155, 0.8481, 0.155, 0.8712, 0.1319, 0.8712, 0.1319, 0.8481, 0.155, 0.8481, 0.155, 0.8712, 0.1319, 0.8712, 0.1319, 0.8481, 0.155, 0.8481, 0.155, 0.8712, 0.1319, 0.8712, 0.1319, 0.8481, 0.155, 0.8481, 0.155, 0.8712, 0.1319, 0.8712, 0.1319, 0.8481, 0.155, 0.8481, 0.155, 0.8712, 0.1319, 0.8712, 0.1319, 0.8481, 0.155, 0.8481, 0.155, 0.8712, 0.1319, 0.8712, 0.1319, 0.8481, 0.155, 0.8481, 0.155, 0.8712, 0.1319, 0.8712, 0.1319, 0.8481, 0.155, 0.8481, 0.155, 0.8712, 0.1319, 0.8712, 0.1319, 0.8481, 0.155, 0.8481, 0.155, 0.8712, 0.1319, 0.8712, 0.1319, 0.8481, 0.155, 0.8481, 0.155, 0.8712, 0.1319, 0.8712, 0.1319, 0.8481, 0.155, 0.8481, 0.155, 0.8712, 0.1319, 0.8712, 0.1319, 0.8481, 0.155, 0.8481, 0.155, 0.8712, 0.1319, 0.8712, 0.1319, 0.8481, 0.155, 0.8481, 0.155, 0.8712, 0.1319, 0.8712, 0.1319, 0.8481, 0.155, 0.8481, 0.155, 0.8712, 0.1319, 0.8712, 0.1319, 0.8481, 0.155, 0.8481, 0.155, 0.8712, 0.1319, 0.8712, 0.1319, 0.8481, 0.155, 0.8481, 0.155, 0.8712, 0.1319, 0.8481, 0.155, 0.8481, 0.155, 0.8712, 0.1319, 0.8712, 0.1319, 0.8481, 0.155, 0.8481, 0.155, 0.8712, 0.1319, 0.8712, 0.1319, 0.8481, 0.155, 0.8481, 0.155, 0.8712, 0.1319, 0.8712, 0.1319, 0.8481, 0.155, 0.8481, 0.155, 0.8712, 0.1319, 0.8712, 0.1319, 0.8481, 0.155, 0.8481, 0.155, 0.8712, 0.1319, 0.8712, 0.1319, 0.8481, 0.155, 0.8481, 0.155, 0.8712, 0.1319, 0.8712, 0.1319, 0.8481, 0.155, 0.8481, 0.155, 0.8712, 0.1319, 0.8712, 0.1319, 0.8481, 0.155, 0.8481, 0.155, 0.8712, 0.1319, 0.8481, 0.155, 0.8481, 0.155, 0.8712, 0.1319, 0.8712, 0.1319, 0.8481, 0.155, 0.8481, 0.155, 0.8712, 0.1319, 0.8712, 0.1319, 0.8481, 0.155, 0.8481, 0.155, 0.8712, 0.1319, 0.8712, 0.1319, 0.8481, 0.155, 0.8481, 0.155, 0.8712, 0.1319, 0.8481, 0.155, 0.8481, 0.155, 0.8712, 0.1319, 0.8481, 0.155, 0.8481, 0.155, 0.8712, 0.1319, 0.8712, 0.1319, 0.8481, 0.155, 0.8481, 0.155, 0.8712, 0.1319, 0.8712, 0.1319, 0.8481, 0.155, 0.8481, 0.155, 0.8712, 0.1319, 0.8481, 0.155, 0.8481, 0.155, 0.8712, 0.1319, 0.8712, 0.1319, 0.8481, 0.155, 0.8481, 0.155, 0.8712, 0.1319, 0.8712, 0.1319, 0.8481, 0.155, 0.8481, 0.155, 0.8712, 0.1319, 0.8712, 0.1319, 0.8481, 0.155, 0.8481, 0.155, 0.8712, 0.1319, 0.8712, 0.1319, 0.8481, 0.155, 0.8481, 0.155, 0.8712, 0.1319, 0.8712, 0.1319, 0.8481, 0.155, 0.8481, 0.155, 0.8712, 0.1319, 0.8712, 0.1319, 0.8481, 0.155, 0.8481, 0.155, 0.8712, 0.1319, 0.8712, 0.1319, 0.8481, 0.155, 0.8481, 0.155, 0.8712, 0.1319, 0.8712, 0.1319, 0.8481, 0.155, 0.8481, 0.155, 0.8712, 0.1319, 0.8712, 0.1319, 0.8481, 0.155, 0.8481, 0.155, 0.8712, 0.1319, 0.8712, 0.1319, 0.8481, 0.155, 0.8481, 0.155, 0.8712, 0.1319, 0.8712, 0.1319, 0.8481, 0.155, 0.8481, 0.155, 0.8712, 0.1319, 0.8712, 0.1319, 0.8481, 0.155, 0.8481, 0.155, 0.8712, 0.1319, 0.8712, 0.1319, 0.8481, 0.155, 0.8481, 0.155, 0.8712, 0.1319, 0.8712, 0.1319, 0.8481, 0.155, 0.8481, 0.155, 0.8712, 0.1319, 0.8712, 0.1319, 0.8481, 0.155, 0.8481, 0.155, 0.8712, 0.1319, 0.8712, 0.1319, 0.8481, 0.155, 0.8481, 0.155, 0.8712, 0.1319, 0.8712, 0.1319, 0.8481, 0.155, 0.8481, 0.155, 0.8712, 0.1319, 0.8712, 0.1319, 0.8481, 0.155, 0.8481, 0.155, 0.8712, 0.1319, 0.8712, 0.1319, 0.8481, 0.155, 0.8481, 0.155, 0.8712, 0.1319, 0.8712, 0.1319, 0.8481, 0.155, 0.8481, 0.155, 0.8712, 0.1319, 0.8712, 0.1319, 0.8481, 0.155, 0.8481, 0.155, 0.8712, 0.1319, 0.8712, 0.1319, 0.8481, 0.155, 0.8481, 0.155, 0.8712, 0.1319, 0.8712, 0.1319, 0.8481, 0.155, 0.8481, 0.155, 0.8712, 0.1319, 0.8712, 0.1319, 0.8481, 0.155, 0.8481, 0.155, 0.8712, 0.1319, 0.8712, 0.1319, 0.8481, 0.155, 0.8481, 0.155, 0.8712, 0.1319, 0.8712, 0.1319, 0.8481, 0.155, 0.8481, 0.155, 0.8712, 0.1319, 0.8712, 0.1319, 0.8481, 0.155, 0.8481, 0.155, 0.8712, 0.1319, 0.8712, 0.1319, 0.8481, 0.155, 0.8481, 0.155, 0.8712, 0.1319, 0.8712, 0.1319, 0.8481, 0.155, 0.8481, 0.155, 0.8712, 0.1319, 0.8712, 0.1319, 0.8481, 0.155, 0.8481, 0.155, 0.8712, 0.1319, 0.8712, 0.1319, 0.8481, 0.155, 0.8481, 0.155, 0.8712, 0.1319, 0.8712, 0.1319, 0.8481, 0.155, 0.8481, 0.155, 0.8712, 0.1319, 0.8712, 0.1319, 0.8481, 0.155, 0.8481, 0.155, 0.8712, 0.1319, 0.8712, 0.1319, 0.8481, 0.155, 0.8481, 0.155, 0.8712, 0.1319, 0.8712, 0.1319, 0.8481, 0.155, 0.8481, 0.155, 0.8712, 0.1319, 0.8712, 0.1319, 0.8481, 0.155, 0.8481, 0.155, 0.8712, 0.1319, 0.8712, 0.1319, 0.8481, 0.155, 0.8481, 0.155, 0.8712, 0.1319, 0.8712, 0.1319, 0.8481, 0.155, 0.8481, 0.155, 0.8712, 0.1319, 0.8712, 0.1319, 0.8481, 0.155, 0.8481, 0.155, 0.8712, 0.1319, 0.8712, 0.1319, 0.8481, 0.155, 0.8481, 0.155, 0.8712, 0.1319, 0.8712, 0.1319, 0.8481, 0.155, 0.8481, 0.155, 0.8712, 0.1319, 0.8712, 0.1319, 0.8481, 0.155, 0.8481, 0.155, 0.8712, 0.1319, 0.8712, 0.1319, 0.8481, 0.155, 0.8481, 0.155, 0.8712, 0.1319, 0.8712, 0.1319, 0.8481, 0.155, 0.8481, 0.155, 0.8712, 0.1319, 0.8712, 0.1435, 0.8712, 0.1525, 0.8668, 0.1547, 0.8571, 0.1485, 0.8493, 0.1385, 0.8493, 0.1322, 0.8571, 0.1344, 0.8668, 0.1319, 0.8481, 0.155, 0.8481, 0.155, 0.8712, 0.1319, 0.8712, 0.1319, 0.8481, 0.155, 0.8481, 0.155, 0.8712, 0.1319, 0.8712, 0.1319, 0.8481, 0.155, 0.8481, 0.155, 0.8712, 0.1319, 0.8712, 0.1319, 0.8481, 0.155, 0.8481, 0.155, 0.8712, 0.1319, 0.8712, 0.1319, 0.8481, 0.155, 0.8481, 0.155, 0.8712, 0.1319, 0.8712, 0.1319, 0.8481, 0.155, 0.8481, 0.155, 0.8712, 0.1319, 0.8712, 0.1319, 0.8481, 0.155, 0.8481, 0.155, 0.8712, 0.1319, 0.8712, 0.1319, 0.8481, 0.155, 0.8481, 0.155, 0.8712, 0.1319, 0.8712, 0.1319, 0.8481, 0.155, 0.8481, 0.155, 0.8712, 0.1319, 0.8712, 0.1319, 0.8481, 0.155, 0.8481, 0.155, 0.8712, 0.1319, 0.8712, 0.1319, 0.8481, 0.155, 0.8481, 0.155, 0.8712, 0.1319, 0.8712, 0.1319, 0.8481, 0.155, 0.8481, 0.155, 0.8712, 0.1319, 0.8712, 0.1319, 0.8481, 0.155, 0.8481, 0.155, 0.8712, 0.1319, 0.8712, 0.1319, 0.8481, 0.155, 0.8481, 0.155, 0.8712, 0.1319, 0.8712, 0.1319, 0.8481, 0.155, 0.8481, 0.155, 0.8712, 0.1319, 0.8712, 0.1319, 0.8481, 0.155, 0.8481, 0.155, 0.8712, 0.1319, 0.8712, 0.1319, 0.8481, 0.155, 0.8481, 0.155, 0.8712, 0.1319, 0.8712, 0.1319, 0.8481, 0.155, 0.8481, 0.155, 0.8712, 0.1319, 0.8712, 0.1319, 0.8481, 0.155, 0.8481, 0.155, 0.8712, 0.1319, 0.8712, 0.1319, 0.8481, 0.155, 0.8481, 0.155, 0.8712, 0.1319, 0.8712, 0.1319, 0.8481, 0.155, 0.8481, 0.155, 0.8712, 0.1319, 0.8712, 0.1319, 0.8481, 0.155, 0.8481, 0.155, 0.8712, 0.1319, 0.8712, 0.1319, 0.8481, 0.155, 0.8481, 0.155, 0.8712, 0.1319, 0.8712, 0.1319, 0.8481, 0.155, 0.8481, 0.155, 0.8712, 0.1319, 0.8712, 0.1319, 0.8481, 0.155, 0.8481, 0.155, 0.8712, 0.1319, 0.8712, 0.1319, 0.8481, 0.155, 0.8481, 0.155, 0.8712, 0.1319, 0.8712, 0.1319, 0.8481, 0.155, 0.8481, 0.155, 0.8712, 0.1319, 0.8712, 0.1319, 0.8481, 0.155, 0.8481, 0.155, 0.8712, 0.1319, 0.8712, 0.1319, 0.8481, 0.155, 0.8481, 0.155, 0.8712, 0.1319, 0.8712, 0.1319, 0.8481, 0.155, 0.8481, 0.155, 0.8712, 0.1319, 0.8712, 0.1319, 0.8481, 0.155, 0.8481, 0.155, 0.8712, 0.1319, 0.8712, 0.1319, 0.8481, 0.155, 0.8481, 0.155, 0.8712, 0.1319, 0.8712, 0.1319, 0.8481, 0.155, 0.8481, 0.155, 0.8712, 0.1319, 0.8712, 0.1319, 0.8481, 0.155, 0.8481, 0.155, 0.8712, 0.1319, 0.8712, 0.1319, 0.8481, 0.155, 0.8481, 0.155, 0.8712, 0.1319, 0.8712, 0.1319, 0.8481, 0.155, 0.8481, 0.155, 0.8712, 0.1319, 0.8712, 0.1319, 0.8481, 0.155, 0.8481, 0.155, 0.8712, 0.1319, 0.8712, 0.1319, 0.8481, 0.155, 0.8481, 0.155, 0.8712, 0.1319, 0.8712, 0.1319, 0.8481, 0.155, 0.8481, 0.155, 0.8712, 0.1319, 0.8712, 0.1319, 0.8481, 0.155, 0.8481, 0.155, 0.8712, 0.1319, 0.8712, 0.1319, 0.8481, 0.155, 0.8481, 0.155, 0.8712, 0.1319, 0.8712, 0.1319, 0.8481, 0.155, 0.8481, 0.155, 0.8712, 0.1319, 0.8712, 0.1319, 0.8481, 0.155, 0.8481, 0.155, 0.8712, 0.1319, 0.8712, 0.1319, 0.8481, 0.155, 0.8481, 0.155, 0.8712, 0.1319, 0.8712, 0.1319, 0.8481, 0.155, 0.8481, 0.155, 0.8712, 0.1319, 0.8712, 0.1319, 0.8481, 0.155, 0.8481, 0.155, 0.8712, 0.1319, 0.8712, 0.1319, 0.8481, 0.155, 0.8481, 0.155, 0.8712, 0.1319, 0.8712, 0.1435, 0.8712, 0.1525, 0.8668, 0.1547, 0.8571, 0.1485, 0.8493, 0.1385, 0.8493, 0.1322, 0.8571, 0.1344, 0.8668, 0.1319, 0.8481, 0.155, 0.8481, 0.155, 0.8712, 0.1319, 0.8712, 0.1319, 0.8481, 0.155, 0.8481, 0.155, 0.8712, 0.1319, 0.8712, 0.1319, 0.8481, 0.155, 0.8481, 0.155, 0.8712, 0.1319, 0.8712, 0.1319, 0.8481, 0.155, 0.8481, 0.155, 0.8712, 0.1319, 0.8712, 0.1319, 0.8481, 0.155, 0.8481, 0.155, 0.8712, 0.1319, 0.8712, 0.1319, 0.8481, 0.155, 0.8481, 0.155, 0.8712, 0.1319, 0.8712, 0.1319, 0.8481, 0.155, 0.8481, 0.155, 0.8712, 0.1319, 0.8712, 0.1319, 0.8481, 0.155, 0.8481, 0.155, 0.8712, 0.1319, 0.8712, 0.1319, 0.8481, 0.155, 0.8481, 0.155, 0.8712, 0.1319, 0.8712, 0.1319, 0.8481, 0.155, 0.8481, 0.155, 0.8712, 0.1319, 0.8712, 0.1319, 0.8481, 0.155, 0.8481, 0.155, 0.8712, 0.1319, 0.8712, 0.1435, 0.8712, 0.1525, 0.8668, 0.1547, 0.8571, 0.1485, 0.8493, 0.1385, 0.8493, 0.1322, 0.8571, 0.1344, 0.8668, 0.1319, 0.8481, 0.155, 0.8481, 0.155, 0.8712, 0.1319, 0.8712, 0.1319, 0.8481, 0.155, 0.8481, 0.155, 0.8712, 0.1319, 0.8712, 0.1319, 0.8481, 0.155, 0.8481, 0.155, 0.8712, 0.1319, 0.8712, 0.1319, 0.8481, 0.155, 0.8481, 0.155, 0.8712, 0.1319, 0.8712, 0.1319, 0.8481, 0.155, 0.8481, 0.155, 0.8712, 0.1319, 0.8712, 0.1319, 0.8481, 0.155, 0.8481, 0.155, 0.8712, 0.1319, 0.8712, 0.1319, 0.8481, 0.155, 0.8481, 0.155, 0.8712, 0.1319, 0.8712, 0.1319, 0.8481, 0.155, 0.8481, 0.155, 0.8712, 0.1319, 0.8712, 0.1319, 0.8481, 0.155, 0.8481, 0.155, 0.8712, 0.1319, 0.8712, 0.1319, 0.8481, 0.155, 0.8481, 0.155, 0.8712, 0.1319, 0.8712, 0.1319, 0.8481, 0.155, 0.8481, 0.155, 0.8712, 0.1319, 0.8712, 0.1319, 0.8481, 0.155, 0.8481, 0.155, 0.8712, 0.1319, 0.8712, 0.1319, 0.8481, 0.155, 0.8481, 0.155, 0.8712, 0.1319, 0.8712, 0.1319, 0.8481, 0.155, 0.8481, 0.155, 0.8712, 0.1319, 0.8712, 0.1319, 0.8481, 0.155, 0.8481, 0.155, 0.8712, 0.1319, 0.8712, 0.1319, 0.8481, 0.155, 0.8481, 0.155, 0.8712, 0.1319, 0.8712, 0.1319, 0.8481, 0.155, 0.8481, 0.155, 0.8712, 0.1319, 0.8712, 0.1319, 0.8481, 0.155, 0.8481, 0.155, 0.8712, 0.1319, 0.8712, 0.1319, 0.8481, 0.155, 0.8481, 0.155, 0.8712, 0.1319, 0.8712, 0.1319, 0.8481, 0.155, 0.8481, 0.155, 0.8712, 0.1319, 0.8712, 0.1319, 0.8481, 0.155, 0.8481, 0.155, 0.8712, 0.1319, 0.8712, 0.1319, 0.8481, 0.155, 0.8481, 0.155, 0.8712, 0.1319, 0.8712, 0.1319, 0.8481, 0.155, 0.8481, 0.155, 0.8712, 0.1319, 0.8712, 0.1319, 0.8481, 0.155, 0.8481, 0.155, 0.8712, 0.1319, 0.8712, 0.1319, 0.8481, 0.155, 0.8481, 0.155, 0.8712, 0.1319, 0.8712, 0.1319, 0.8481, 0.155, 0.8481, 0.155, 0.8712, 0.1319, 0.8712, 0.1319, 0.8481, 0.155, 0.8481, 0.155, 0.8712, 0.1319, 0.8712, 0.1319, 0.8481, 0.155, 0.8481, 0.155, 0.8712, 0.1319, 0.8712, 0.1319, 0.8481, 0.155, 0.8481, 0.155, 0.8712, 0.1319, 0.8481, 0.155, 0.8481, 0.155, 0.8712, 0.1319, 0.8712, 0.1319, 0.8481, 0.155, 0.8481, 0.155, 0.8712, 0.1319, 0.8712, 0.1319, 0.8481, 0.155, 0.8481, 0.155, 0.8712, 0.1319, 0.8712, 0.1319, 0.8481, 0.155, 0.8481, 0.155, 0.8712, 0.1319, 0.8712, 0.1319, 0.8481, 0.155, 0.8481, 0.155, 0.8712, 0.1319, 0.8712, 0.1319, 0.8481, 0.155, 0.8481, 0.155, 0.8712, 0.1319, 0.8712, 0.1319, 0.8481, 0.155, 0.8481, 0.155, 0.8712, 0.1319, 0.8712, 0.1319, 0.8481, 0.155, 0.8481, 0.155, 0.8712, 0.1319, 0.8481, 0.155, 0.8481, 0.155, 0.8712, 0.1319, 0.8712, 0.1319, 0.8481, 0.155, 0.8481, 0.155, 0.8712, 0.1319, 0.8712, 0.1319, 0.8481, 0.155, 0.8481, 0.155, 0.8712, 0.1319, 0.8712, 0.1319, 0.8481, 0.155, 0.8481, 0.155, 0.8712, 0.1319, 0.8481, 0.155, 0.8481, 0.155, 0.8712, 0.1319, 0.8481, 0.155, 0.8481, 0.155, 0.8712, 0.1319, 0.8712, 0.1319, 0.8481, 0.155, 0.8481, 0.155, 0.8712, 0.1319, 0.8712, 0.1319, 0.8481, 0.155, 0.8481, 0.155, 0.8712, 0.1319, 0.8481, 0.155, 0.8481, 0.155, 0.8712, 0.1319, 0.8712, 0.1319, 0.8481, 0.155, 0.8481, 0.155, 0.8712, 0.1319, 0.8712, 0.1319, 0.8481, 0.155, 0.8481, 0.155, 0.8712, 0.1319, 0.8712, 0.1319, 0.8481, 0.155, 0.8481, 0.155, 0.8712, 0.1319, 0.8712, 0.1319, 0.8481, 0.155, 0.8481, 0.155, 0.8712, 0.1319, 0.8712, 0.1435, 0.8712, 0.1525, 0.8668, 0.1547, 0.8571, 0.1485, 0.8493, 0.1385, 0.8493, 0.1322, 0.8571, 0.1344, 0.8668, 0.1319, 0.8481, 0.155, 0.8481, 0.155, 0.8712, 0.1319, 0.8712, 0.1319, 0.8481, 0.155, 0.8481, 0.155, 0.8712, 0.1319, 0.8712, 0.1319, 0.8481, 0.155, 0.8481, 0.155, 0.8712, 0.1319, 0.8712, 0.1319, 0.8481, 0.155, 0.8481, 0.155, 0.8712, 0.1319, 0.8712, 0.1319, 0.8481, 0.155, 0.8481, 0.155, 0.8712, 0.1319, 0.8712, 0.1319, 0.8481, 0.155, 0.8481, 0.155, 0.8712, 0.1319, 0.8712, 0.1319, 0.8481, 0.155, 0.8481, 0.155, 0.8712, 0.1319, 0.8712, 0.1319, 0.8481, 0.155, 0.8481, 0.155, 0.8712, 0.1319, 0.8712, 0.1319, 0.8481, 0.155, 0.8481, 0.155, 0.8712, 0.1319, 0.8712, 0.1319, 0.8481, 0.155, 0.8481, 0.155, 0.8712, 0.1319, 0.8712, 0.1319, 0.8481, 0.155, 0.8481, 0.155, 0.8712, 0.1319, 0.8712, 0.1319, 0.8481, 0.155, 0.8481, 0.155, 0.8712, 0.1319, 0.8712, 0.1319, 0.8481, 0.155, 0.8481, 0.155, 0.8712, 0.1319, 0.8712, 0.1319, 0.8481, 0.155, 0.8481, 0.155, 0.8712, 0.1319, 0.8712, 0.1319, 0.8481, 0.155, 0.8481, 0.155, 0.8712, 0.1319, 0.8712, 0.1319, 0.8481, 0.155, 0.8481, 0.155, 0.8712, 0.1319, 0.8712, 0.1319, 0.8481, 0.155, 0.8481, 0.155, 0.8712, 0.1319, 0.8712, 0.1319, 0.8481, 0.155, 0.8481, 0.155, 0.8712, 0.1319, 0.8712, 0.1319, 0.8481, 0.155, 0.8481, 0.155, 0.8712, 0.1319, 0.8712, 0.1319, 0.8481, 0.155, 0.8481, 0.155, 0.8712, 0.1319, 0.8712, 0.1319, 0.8481, 0.155, 0.8481, 0.155, 0.8712, 0.1319, 0.8712, 0.1319, 0.8481, 0.155, 0.8481, 0.155, 0.8712, 0.1319, 0.8712, 0.1319, 0.8481, 0.155, 0.8481, 0.155, 0.8712, 0.1319, 0.8712, 0.1319, 0.8481, 0.155, 0.8481, 0.155, 0.8712, 0.1319, 0.8712, 0.1319, 0.8481, 0.155, 0.8481, 0.155, 0.8712, 0.1319, 0.8712, 0.1319, 0.8481, 0.155, 0.8481, 0.155, 0.8712, 0.1319, 0.8712, 0.1319, 0.8481, 0.155, 0.8481, 0.155, 0.8712, 0.1319, 0.8712, 0.1319, 0.8481, 0.155, 0.8481, 0.155, 0.8712, 0.1319, 0.8712, 0.1319, 0.8481, 0.155, 0.8481, 0.155, 0.8712, 0.1319, 0.8481, 0.155, 0.8481, 0.155, 0.8712, 0.1319, 0.8712, 0.1319, 0.8481, 0.155, 0.8481, 0.155, 0.8712, 0.1319, 0.8712, 0.1319, 0.8481, 0.155, 0.8481, 0.155, 0.8712, 0.1319, 0.8712, 0.1319, 0.8481, 0.155, 0.8481, 0.155, 0.8712, 0.1319, 0.8712, 0.1319, 0.8481, 0.155, 0.8481, 0.155, 0.8712, 0.1319, 0.8712, 0.1319, 0.8481, 0.155, 0.8481, 0.155, 0.8712, 0.1319, 0.8712, 0.1319, 0.8481, 0.155, 0.8481, 0.155, 0.8712, 0.1319, 0.8712, 0.1319, 0.8481, 0.155, 0.8481, 0.155, 0.8712, 0.1319, 0.8481, 0.155, 0.8481, 0.155, 0.8712, 0.1319, 0.8712, 0.1319, 0.8481, 0.155, 0.8481, 0.155, 0.8712, 0.1319, 0.8712, 0.1319, 0.8481, 0.155, 0.8481, 0.155, 0.8712, 0.1319, 0.8712, 0.1319, 0.8481, 0.155, 0.8481, 0.155, 0.8712, 0.1319, 0.8481, 0.155, 0.8481, 0.155, 0.8712, 0.1319, 0.8481, 0.155, 0.8481, 0.155, 0.8712, 0.1319, 0.8712, 0.1319, 0.8481, 0.155, 0.8481, 0.155, 0.8712, 0.1319, 0.8712, 0.1319, 0.8481, 0.155, 0.8481, 0.155, 0.8712, 0.1319, 0.8481, 0.155, 0.8481, 0.155, 0.8712, 0.1319, 0.8712, 0.1319, 0.8481, 0.155, 0.8481, 0.155, 0.8712, 0.1319, 0.8712, 0.1319, 0.8481, 0.155, 0.8481, 0.155, 0.8712, 0.1319, 0.8712])
me_circle_003.materials.append(mat_material_008)
me_circle_003.use_remesh_preserve_volume = False
me_circle_003.use_remesh_preserve_attributes = False
me_circle_003.use_mirror_vertex_groups = False
me_circle_003.update()

# ---- objects
ob_bone = bpy.data.objects.new('Bone', me_circle_003)

# ---- transforms, parenting, visibility, modifiers, constraints
ob_bone.location = (-0.2952, 0.0487, 0.04535)
ob_bone.rotation_euler = (4.638, 0.02331, 2.628)
ob_bone.scale = (0.182, 0.182, 0.182)
ob_bone.lineart.crease_threshold = 0.0

# ---- collection membership
col_collection_1.objects.link(ob_bone)

# ---- scene / render settings (as saved in the file)
scene.frame_start = 1; scene.frame_end = 250; scene.frame_set(1)
scene.render.engine = 'CYCLES'
scene.render.resolution_percentage = 50
scene.render.dither_intensity = 0.0
scene.cycles.use_denoising = False
scene.cycles.samples = 128
scene.cycles.sampling_pattern = 'TABULATED_SOBOL'
scene.cycles.use_adaptive_sampling = False
scene.cycles.use_light_tree = False
scene.cycles.blur_glossy = 0.0
scene.cycles.sample_clamp_indirect = 0.0
scene.view_settings.view_transform = 'Standard'
bpy.context.view_layer.update()

# ---- added for rendering (the .blend has no active camera and no usable light): camera, sun
cam_auto = bpy.data.cameras.new('AutoCamera')
cam_auto.lens = 50.0
cam_auto.sensor_width = 36.0
cam_auto.clip_end = 1000.0
ob_auto_camera = bpy.data.objects.new('AutoCamera', cam_auto)
scene.collection.objects.link(ob_auto_camera)
ob_auto_camera.location = (0.283833, -0.669669, 0.517095)
ob_auto_camera.rotation_euler = (1.09748, -7.21219e-08, 0.694738)
scene.camera = ob_auto_camera
light_auto_sun = bpy.data.lights.new('AutoSun', 'SUN')
light_auto_sun.energy = 3.0
light_auto_sun.angle = 0.0523599
ob_auto_sun = bpy.data.objects.new('AutoSun', light_auto_sun)
scene.collection.objects.link(ob_auto_sun)
ob_auto_sun.rotation_euler = (0.872665, 0.174533, 0.523599)
bpy.context.view_layer.update()
